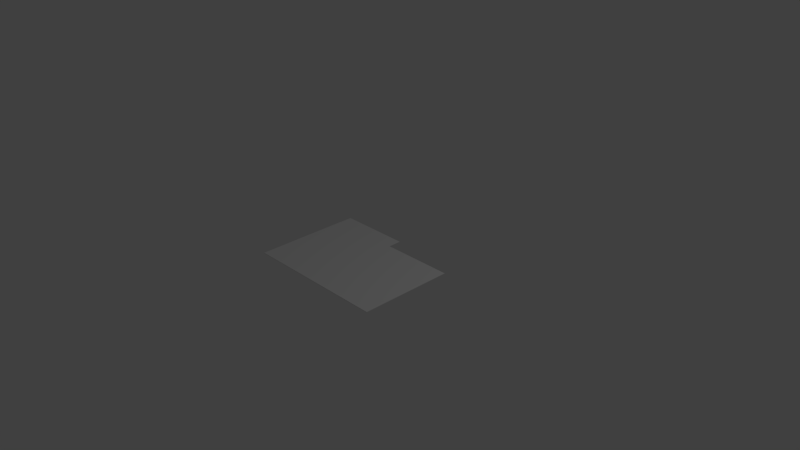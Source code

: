 # Source: FolderTemplate.blend  (saved by Blender 2.76.0; exported with 4.5.12 LTS)
import bpy
from mathutils import Matrix  # noqa: F401  (used for matrix-valued properties, if any)

bpy.ops.wm.read_factory_settings(use_empty=True)
scene = bpy.context.scene
scene.name = 'Scene'

# ---- collections
col_collection_1 = bpy.data.collections.new('Collection 1'); scene.collection.children.link(col_collection_1)

# ---- materials (node trees are filled in below, after node groups)
mat_material = bpy.data.materials.new('Material')
mat_material.alpha_threshold = 0.0
mat_material.use_transparent_shadow = False
mat_material.roughness = 0.5
mat_material.line_color = (0.0, 0.0, 0.0, 1.0)

# ---- material node trees

# ---- world
world_world = bpy.data.worlds.new('World'); scene.world = world_world
world_world.color = (0.05088, 0.05088, 0.05088)
world_world.use_sun_shadow = False
world_world.sun_shadow_jitter_overblur = 0.0
world_world.cycles.sampling_method = 'MANUAL'
world_world.cycles.sample_map_resolution = 256

# ---- cameras
cam_camera = bpy.data.cameras.new('Camera')
cam_camera.clip_end = 100.0
cam_camera.lens = 35.0
cam_camera.sensor_width = 32.0
cam_camera.sensor_height = 18.0
cam_camera.ortho_scale = 7.314
cam_camera.dof.focus_distance = 0.0
cam_camera.dof.aperture_fstop = 128.0

# ---- lights
light_lamp = bpy.data.lights.new('Lamp', 'POINT')
light_lamp.transmission_factor = 0.0
light_lamp.cutoff_distance = 30.0
light_lamp.energy = 100.0
light_lamp.shadow_buffer_clip_start = 1.001
light_lamp.shadow_soft_size = 0.1
light_lamp.shadow_maximum_resolution = 0.006
light_lamp.use_absolute_resolution = True
light_lamp.cycles.use_multiple_importance_sampling = False

# ---- meshes
me_cube = bpy.data.meshes.new('Cube')
me_cube.from_pydata([(1.0, 0.2759, 0.006792), (1.0, -1.0, 0.006792), (-1.0, -1.0, 0.006792), (-1.0, 0.2759, 0.006792), (1.0, 0.2759, 0.0122), (1.0, -1.0, 0.0122), (-1.0, -1.0, 0.0122), (-1.0, 0.2759, 0.0122), (1.788e-07, 0.2759, 0.006792), (1.0, 0.2759, 0.009494), (-1.0, 0.2759, 0.009494), (2.384e-07, 0.2759, 0.0122), (2.384e-07, 0.2759, 0.009494), (-0.5, 0.2759, 0.006792), (1.0, 0.2759, 0.01084), (-1.0, 0.2759, 0.01084), (-0.5, 0.2759, 0.0122), (0.5, 0.2759, 0.006792), (1.0, 0.2759, 0.008143), (-1.0, 0.2759, 0.008143), (0.5, 0.2759, 0.0122), (0.5, 0.2759, 0.009494), (2.384e-07, 0.2759, 0.01084), (2.086e-07, 0.2759, 0.008143), (0.5, 0.2759, 0.008143), (0.5, 0.2759, 0.01084), (-0.5, 0.2759, 0.01084), (-0.5, 0.2759, 0.008143), (-1.0, 0.4594, 0.008153), (-1.0, 0.4594, 0.009504), (-0.5, 0.4594, 0.009504), (2.384e-07, 0.4594, 0.008153), (2.682e-07, 0.4594, 0.009504), (-1.0, 0.4594, 0.01085), (2.682e-07, 0.4594, 0.01085), (-0.5, 0.4594, 0.01085), (-0.5, 0.4594, 0.008153)], [], [(0, 1, 2, 3, 13, 8, 17), (4, 20, 11, 16, 7, 6, 5), (0, 18, 9, 14, 4, 5, 1), (1, 5, 6, 2), (2, 6, 7, 15, 10, 19, 3), (27, 13, 3, 19), (19, 10, 29, 28), (25, 21, 12, 22), (24, 17, 8, 23), (21, 24, 23, 12), (9, 18, 24, 21), (18, 0, 17, 24), (20, 25, 22, 11), (4, 14, 25, 20), (14, 9, 21, 25), (16, 26, 15, 7), (11, 22, 26, 16), (15, 26, 35, 33), (10, 15, 33, 29), (27, 19, 28, 36), (23, 8, 13, 27), (35, 30, 29, 33), (34, 32, 30, 35), (30, 36, 28, 29), (32, 31, 36, 30), (23, 27, 36, 31), (26, 22, 34, 35), (12, 23, 31, 32), (22, 12, 32, 34)])
me_cube.materials.append(mat_material)
me_cube.use_remesh_preserve_volume = False
me_cube.use_remesh_preserve_attributes = False
me_cube.use_mirror_vertex_groups = False
me_cube.update()

# ---- objects
ob_cube = bpy.data.objects.new('Cube', me_cube)
ob_lamp = bpy.data.objects.new('Lamp', light_lamp)
ob_camera = bpy.data.objects.new('Camera', cam_camera)

# ---- transforms, parenting, visibility, modifiers, constraints
ob_cube.location = (0.0, 0.0, 0.0)
ob_cube.lock_rotations_4d = False
ob_cube.empty_display_type = 'ARROWS'
ob_cube.lineart.crease_threshold = 0.0
ob_lamp.location = (4.076, 1.005, 5.904)
ob_lamp.rotation_euler = (0.6503, 0.05522, 1.866)
ob_lamp.lock_rotations_4d = False
ob_lamp.empty_display_type = 'ARROWS'
ob_lamp.color = (0.0, 0.0, 0.0, 0.0)
ob_lamp.lineart.crease_threshold = 0.0
ob_camera.location = (7.481, -6.508, 5.344)
ob_camera.rotation_euler = (1.109, 0.01082, 0.8149)
ob_camera.lock_rotations_4d = False
ob_camera.empty_display_type = 'ARROWS'
ob_camera.color = (0.0, 0.0, 0.0, 0.0)
ob_camera.display_type = 'WIRE'
ob_camera.lineart.crease_threshold = 0.0

# ---- collection membership
col_collection_1.objects.link(ob_cube)
col_collection_1.objects.link(ob_lamp)
col_collection_1.objects.link(ob_camera)

# ---- scene / render settings (as saved in the file)
scene.camera = ob_camera
scene.frame_start = 1; scene.frame_end = 250; scene.frame_set(1)
scene.render.engine = 'BLENDER_EEVEE_NEXT'
scene.render.resolution_percentage = 50
scene.render.dither_intensity = 0.0
scene.cycles.use_denoising = False
scene.cycles.samples = 10
scene.cycles.sampling_pattern = 'TABULATED_SOBOL'
scene.cycles.light_sampling_threshold = 0.0
scene.cycles.use_adaptive_sampling = False
scene.cycles.use_light_tree = False
scene.cycles.blur_glossy = 0.0
scene.cycles.pixel_filter_type = 'GAUSSIAN'
scene.cycles.sample_clamp_indirect = 0.0
scene.view_settings.view_transform = 'Standard'
bpy.context.view_layer.update()
